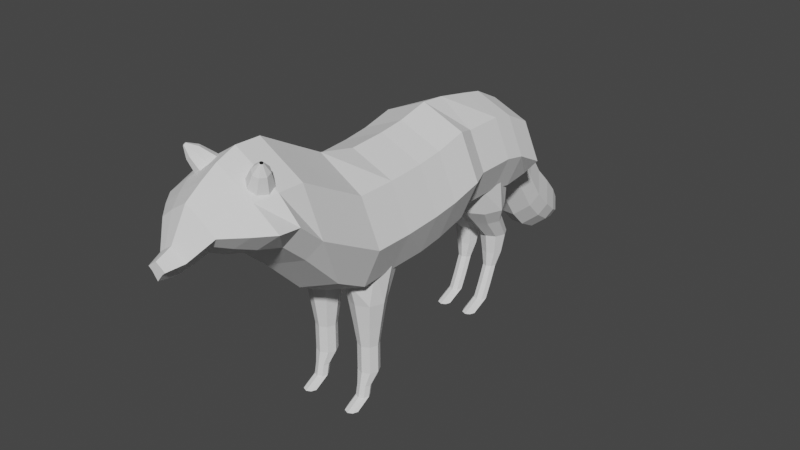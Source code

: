 # Source: fox.blend  (saved by Blender 3.2.14; exported with 4.5.12 LTS)
import bpy
from mathutils import Matrix  # noqa: F401  (used for matrix-valued properties, if any)

bpy.ops.wm.read_factory_settings(use_empty=True)
scene = bpy.context.scene
scene.name = 'Scene'

# ---- collections
col_collection = bpy.data.collections.new('Collection'); scene.collection.children.link(col_collection)

# ---- world
world_world = bpy.data.worlds.new('World'); scene.world = world_world
world_world.use_nodes = True; world_world.node_tree.nodes.clear()
_N = world_world.node_tree.nodes; _L = world_world.node_tree.links
n0 = _N.new('ShaderNodeOutputWorld'); n0.name = 'World Output'; n0.location = (300, 300)
n1 = _N.new('ShaderNodeBackground'); n1.name = 'Background'; n1.location = (10, 300)
n1.inputs[0].default_value = (0.05088, 0.05088, 0.05088, 1.0)
_L.new(n1.outputs[0], n0.inputs[0])
n0.is_active_output = True
world_world.color = (0.05088, 0.05088, 0.05088)
world_world.use_sun_shadow = False
world_world.sun_shadow_jitter_overblur = 0.0

# ---- meshes
me_plane_001 = bpy.data.meshes.new('Plane.001')
me_plane_001.from_pydata([(0.204, -12.72, 0.1616), (-0.1787, -12.72, -0.1121), (0.2031, -12.72, -0.5251), (0.5974, -12.72, -0.1), (-0.01629, -12.72, -0.2387), (-0.02308, -12.72, 0.01631), (0.4349, -12.72, 0.01606), (0.4455, -12.72, -0.2249), (0.1696, 0.3134, -3.625), (-1.55, 0.3134, -2.887), (-2.357, 0.3134, -1.165), (-1.604, 0.3134, 0.7587), (0.1765, 0.3134, 1.522), (1.987, 0.3134, 0.7568), (2.79, 0.3134, -1.085), (2.069, 0.3134, -2.778), (0.1754, 1.195, -3.261), (-1.3, 1.195, -2.627), (-1.992, 1.195, -1.15), (-1.346, 1.195, 0.4996), (0.1813, 1.359, 1.436), (1.734, 1.195, 0.4979), (2.423, 1.195, -1.082), (1.805, 1.195, -2.534), (0.1754, 2.864, -3.261), (-1.3, 2.864, -2.627), (-1.992, 2.864, -1.15), (-1.346, 2.864, 0.4996), (0.1813, 2.864, 1.154), (1.734, 2.864, 0.4979), (2.423, 2.864, -1.082), (1.805, 2.864, -2.534), (0.1754, 3.782, -3.449), (-1.3, 3.782, -2.815), (-1.992, 3.782, -1.338), (-1.346, 3.782, 0.3114), (0.1813, 3.782, 0.9659), (1.734, 3.782, 0.3098), (2.423, 3.782, -1.27), (1.805, 3.782, -2.722), (0.1797, 5.361, -3.427), (-1.295, 4.994, -3.108), (-1.992, 4.981, -1.95), (-1.346, 4.981, -0.3), (0.1813, 4.981, 0.3545), (1.734, 4.981, -0.3016), (2.423, 4.981, -1.881), (1.805, 5.004, -2.605), (0.1696, -1.051, -3.955), (-1.55, -1.051, -3.216), (-2.357, -1.051, -1.494), (-1.604, -1.051, 0.4294), (0.1765, -1.051, 1.192), (1.987, -1.051, 0.4275), (2.79, -1.051, -1.414), (2.069, -1.051, -3.107), (0.1696, -2.156, -4.096), (-1.55, -2.156, -3.357), (-2.357, -2.156, -1.635), (-1.604, -2.156, 0.2883), (0.1765, -2.156, 1.051), (1.987, -2.156, 0.2864), (2.79, -2.156, -1.555), (2.069, -2.156, -3.248), (0.1696, -3.731, -4.19), (-1.55, -3.731, -3.451), (-2.357, -3.731, -1.729), (-1.604, -3.731, 0.1943), (0.1765, -3.731, 0.9573), (1.987, -3.731, 0.1924), (2.79, -3.731, -1.649), (1.977, -3.731, -3.342), (0.1696, -5.331, -4.19), (-1.55, -5.331, -3.451), (-2.357, -5.331, -1.729), (-1.604, -5.331, 0.1943), (0.1765, -5.378, 1.334), (1.987, -5.331, 0.1924), (2.79, -5.331, -1.649), (2.069, -5.331, -3.342), (0.1696, -6.67, -3.467), (-1.55, -6.67, -2.728), (-2.357, -6.67, -1.006), (-1.604, -6.67, 0.9173), (0.1765, -6.718, 2.057), (1.987, -6.67, 0.9154), (2.79, -6.67, -0.9262), (2.069, -6.67, -2.619), (0.1696, -8.198, -1.898), (-1.55, -8.198, -1.159), (-2.357, -8.081, -0.2367), (-1.604, -8.081, 1.687), (0.1764, -8.128, 2.826), (1.987, -8.081, 1.685), (2.79, -8.081, -0.1566), (2.069, -8.198, -1.05), (0.1688, -9.175, -1.022), (-1.551, -9.175, -0.2829), (-2.358, -9.058, 0.6393), (-1.604, -9.152, 1.716), (0.1757, -9.199, 2.856), (1.986, -9.152, 1.714), (2.789, -9.058, 0.7194), (2.069, -9.175, -0.1743), (0.1743, -9.994, -0.7396), (-1.281, -9.994, -0.1146), (-2.358, -9.961, 0.7253), (-1.326, -9.974, 1.577), (0.18, -10.01, 2.54), (1.712, -9.974, 1.575), (2.789, -9.961, 0.8054), (1.781, -9.994, -0.02269), (0.1819, -10.64, -0.3948), (-0.9474, -10.64, 0.09024), (-1.783, -10.62, 0.742), (-0.9823, -10.63, 1.403), (0.1863, -10.66, 2.151), (1.375, -10.63, 1.401), (2.211, -10.62, 0.8042), (1.429, -10.64, 0.1616), (0.1917, -11.37, -0.5712), (-0.5172, -11.37, 0.3542), (-1.042, -11.36, 0.7634), (-0.5392, -11.36, 1.178), (0.1945, -11.38, 1.648), (0.9406, -11.36, 1.177), (1.466, -11.36, 0.8024), (0.9747, -11.37, 0.3989), (0.2002, -12.07, -0.6458), (-0.1471, -12.07, -0.1925), (-0.4042, -12.07, 0.007972), (-0.1578, -12.07, 0.2111), (0.2016, -12.08, 0.4412), (0.5671, -12.07, 0.2108), (0.8242, -12.07, 0.02708), (0.5837, -12.07, -0.1705), (0.2031, -12.72, -0.5251), (-0.01629, -12.72, -0.2387), (-0.1787, -12.72, -0.1121), (-0.02308, -12.72, 0.01631), (0.204, -12.72, 0.1616), (0.4349, -12.72, 0.01606), (0.5974, -12.72, -0.1), (0.4455, -12.72, -0.2249), (-0.008882, 5.672, -3.359), (-0.585, 5.672, -3.341), (-0.8552, 6.312, -2.356), (-0.6029, 6.621, -1.341), (-0.006591, 6.621, -1.085), (0.5998, 6.621, -1.341), (0.869, 6.312, -2.329), (0.6275, 5.991, -2.839), (-0.8552, 6.312, -2.356), (0.869, 6.312, -2.329), (-0.005818, 6.347, -4.788), (-0.582, 6.347, -4.77), (-0.8521, 6.986, -3.786), (-0.5998, 7.295, -2.77), (-0.003528, 7.295, -2.515), (0.6029, 7.295, -2.771), (0.872, 6.986, -3.759), (0.6306, 6.665, -4.269), (-0.8521, 6.986, -3.786), (0.872, 6.986, -3.759), (-0.002747, 7.106, -5.91), (-0.5789, 7.106, -5.892), (-0.8491, 7.745, -4.907), (-0.5967, 8.054, -3.892), (-0.000457, 8.054, -3.636), (0.6059, 8.054, -3.892), (0.8751, 7.745, -4.881), (0.6336, 7.424, -5.39), (-0.8491, 7.745, -4.907), (0.8751, 7.745, -4.881), (8.282e-05, 7.851, -6.668), (-0.5761, 7.851, -6.65), (-0.8462, 8.49, -5.666), (-0.5939, 8.8, -4.65), (0.002373, 8.8, -4.395), (0.6088, 8.8, -4.651), (0.8779, 8.49, -5.639), (0.6365, 8.169, -6.148), (-0.8462, 8.49, -5.666), (0.8779, 8.49, -5.639), (0.004841, 8.681, -7.1), (-0.4899, 8.681, -7.085), (-0.7219, 9.23, -6.24), (-0.5052, 9.496, -5.368), (0.006808, 9.496, -5.148), (0.5276, 9.496, -5.368), (0.7587, 9.23, -6.217), (0.5513, 8.955, -6.654), (-0.7219, 9.23, -6.24), (0.7587, 9.23, -6.217), (0.01072, 9.468, -7.139), (-0.3219, 9.468, -7.129), (-0.4778, 9.837, -6.561), (-0.3322, 10.02, -5.974), (0.01204, 10.02, -5.827), (0.3621, 10.02, -5.975), (0.5175, 9.837, -6.545), (0.3781, 9.652, -6.839), (-0.4778, 9.837, -6.561), (0.5175, 9.837, -6.545), (0.01814, 10.25, -7.141), (-0.08084, 10.25, -7.138), (-0.1273, 10.36, -6.969), (-0.0839, 10.41, -6.794), (0.01853, 10.41, -6.75), (0.1227, 10.41, -6.794), (0.1689, 10.36, -6.964), (0.1275, 10.3, -7.052), (-0.1273, 10.36, -6.969), (0.1689, 10.36, -6.964), (1.186, -3.466, -4.596), (0.4607, -4.221, -4.596), (1.252, -4.981, -4.596), (1.976, -4.178, -4.596), (2.088, -3.846, -3.063), (1.262, -5.229, -3.651), (0.2127, -3.904, -3.063), (1.17, -2.907, -3.063), (1.868, -3.187, -3.063), (0.5551, -3.163, -3.063), (0.5438, -4.935, -3.651), (1.897, -4.565, -3.063), (1.731, -3.678, -4.596), (0.7201, -3.66, -4.596), (0.7084, -4.759, -4.596), (1.749, -4.722, -4.596), (1.194, -3.636, -5.636), (0.6356, -4.218, -5.636), (1.246, -4.804, -5.636), (1.803, -4.185, -5.636), (1.615, -3.8, -5.636), (0.8355, -3.786, -5.636), (0.8264, -4.632, -5.636), (1.628, -4.604, -5.636), (1.201, -3.773, -6.553), (0.7762, -4.216, -6.553), (1.24, -4.661, -6.553), (1.664, -4.19, -6.553), (1.521, -3.897, -6.553), (0.9283, -3.887, -6.553), (0.9214, -4.531, -6.553), (1.531, -4.509, -6.553), (1.201, -3.773, -7.728), (0.7762, -4.216, -7.728), (1.24, -4.661, -7.728), (1.664, -4.19, -7.728), (1.521, -3.897, -7.728), (0.9283, -3.887, -7.728), (0.9214, -4.531, -7.728), (1.531, -4.509, -7.728), (1.209, -4.198, -8.285), (0.9366, -4.482, -8.285), (1.234, -4.768, -8.285), (1.506, -4.466, -8.285), (1.414, -4.278, -8.285), (1.034, -4.271, -8.285), (1.03, -4.684, -8.285), (1.421, -4.67, -8.285), (1.209, -4.297, -8.758), (0.9366, -4.581, -8.758), (1.234, -4.866, -8.758), (1.506, -4.564, -8.758), (1.414, -4.376, -8.758), (1.034, -4.37, -8.758), (1.03, -4.782, -8.758), (1.421, -4.769, -8.758), (1.209, -4.94, -9.119), (0.9366, -5.224, -9.119), (1.234, -5.509, -9.119), (1.506, -5.207, -9.119), (1.414, -5.02, -9.119), (1.034, -5.013, -9.119), (1.03, -5.426, -9.119), (1.421, -5.412, -9.119), (1.475, -8.852, 1.988), (0.8916, -9.271, 2.095), (1.252, -9.857, 1.77), (1.843, -9.406, 1.669), (1.778, -9.051, 1.805), (1.151, -8.93, 2.095), (0.9522, -9.651, 1.954), (1.607, -9.74, 1.663), (1.683, -9.179, 2.545), (1.315, -9.443, 2.613), (1.543, -9.814, 2.407), (1.916, -9.529, 2.344), (1.875, -9.304, 2.429), (1.479, -9.228, 2.612), (1.353, -9.684, 2.524), (1.767, -9.74, 2.339), (1.766, -9.519, 2.824), (1.689, -9.574, 2.838), (1.737, -9.651, 2.795), (1.815, -9.592, 2.782), (1.806, -9.545, 2.8), (1.724, -9.529, 2.838), (1.697, -9.624, 2.82), (1.784, -9.636, 2.781), (-1.107, -9.066, 2.032), (-1.221, -9.631, 1.59), (-0.5849, -9.96, 1.848), (-0.4875, -9.367, 2.296), (-0.7694, -9.107, 2.254), (-1.274, -9.255, 1.789), (-0.9252, -9.913, 1.628), (-0.4238, -9.728, 2.114), (-1.378, -9.496, 2.482), (-1.45, -9.853, 2.202), (-1.048, -10.06, 2.365), (-0.9862, -9.686, 2.648), (-1.164, -9.522, 2.622), (-1.483, -9.615, 2.328), (-1.263, -10.03, 2.226), (-0.946, -9.914, 2.533), (-1.448, -9.877, 2.706), (-1.463, -9.951, 2.648), (-1.379, -9.995, 2.682), (-1.367, -9.916, 2.741), (-1.404, -9.882, 2.735), (-1.471, -9.902, 2.674), (-1.424, -9.989, 2.653), (-1.358, -9.964, 2.717), (-0.9903, -3.467, -4.568), (-1.715, -4.222, -4.568), (-0.9237, -4.983, -4.568), (-0.2001, -4.179, -4.568), (0.03652, -3.847, -3.035), (-0.9582, -5.139, -3.116), (-1.667, -3.897, -2.728), (-1.006, -2.908, -3.035), (-0.2863, -3.188, -3.035), (-1.621, -3.165, -3.035), (-1.53, -4.942, -3.057), (-0.2634, -4.566, -3.035), (-0.4447, -3.679, -4.568), (-1.456, -3.661, -4.568), (-1.468, -4.76, -4.568), (-0.4273, -4.723, -4.568), (-0.9818, -3.637, -5.607), (-1.541, -4.219, -5.607), (-0.9305, -4.805, -5.607), (-0.3729, -4.186, -5.607), (-0.5614, -3.801, -5.607), (-1.341, -3.787, -5.607), (-1.35, -4.633, -5.607), (-0.548, -4.605, -5.607), (-0.9749, -3.774, -6.524), (-1.4, -4.217, -6.524), (-0.9359, -4.662, -6.524), (-0.5118, -4.191, -6.524), (-0.6552, -3.899, -6.524), (-1.248, -3.888, -6.524), (-1.255, -4.532, -6.524), (-0.645, -4.51, -6.524), (-0.9749, -3.774, -7.699), (-1.4, -4.217, -7.699), (-0.9359, -4.662, -7.699), (-0.5118, -4.191, -7.699), (-0.6552, -3.899, -7.699), (-1.248, -3.888, -7.699), (-1.255, -4.532, -7.699), (-0.645, -4.51, -7.699), (-0.9671, -4.2, -8.257), (-1.24, -4.483, -8.257), (-0.9421, -4.769, -8.257), (-0.6703, -4.467, -8.257), (-0.7622, -4.279, -8.257), (-1.142, -4.273, -8.257), (-1.147, -4.685, -8.257), (-0.7556, -4.671, -8.257), (-0.9671, -4.298, -8.729), (-1.24, -4.582, -8.729), (-0.9421, -4.867, -8.729), (-0.6703, -4.565, -8.729), (-0.7622, -4.378, -8.729), (-1.142, -4.371, -8.729), (-1.147, -4.784, -8.729), (-0.7556, -4.77, -8.729), (-0.9671, -4.941, -9.09), (-1.24, -5.225, -9.09), (-0.9421, -5.51, -9.09), (-0.6703, -5.209, -9.09), (-0.7622, -5.021, -9.09), (-1.142, -5.014, -9.09), (-1.147, -5.427, -9.09), (-0.7556, -5.413, -9.09), (0.7919, 4.329, -3.668), (-0.2313, 3.264, -3.668), (0.8858, 2.191, -3.668), (1.907, 3.325, -3.668), (1.712, 2.191, -2.454), (-0.00547, 2.131, -2.454), (0.01396, 3.944, -2.454), (1.684, 3.915, -2.454), (1.929, 3.119, -2.336), (0.8929, 1.763, -2.454), (-0.4144, 3.018, -2.454), (0.783, 4.265, -2.454), (1.562, 4.03, -3.668), (0.1348, 4.055, -3.668), (0.1182, 2.506, -3.668), (1.586, 2.557, -3.668), (0.8082, 4.356, -4.401), (0.1031, 3.622, -4.401), (0.8729, 2.883, -4.401), (1.576, 3.664, -4.401), (1.339, 4.15, -4.401), (0.3553, 4.167, -4.401), (0.3439, 3.099, -4.401), (1.355, 3.135, -4.401), (0.8159, 4.893, -5.345), (0.2618, 4.316, -5.345), (0.8667, 3.735, -5.345), (1.42, 4.349, -5.345), (1.233, 4.731, -5.345), (0.46, 4.745, -5.345), (0.451, 3.905, -5.345), (1.246, 3.933, -5.345), (0.8225, 4.734, -6.206), (0.3975, 4.291, -6.206), (0.8615, 3.845, -6.206), (1.286, 4.317, -6.206), (1.142, 4.609, -6.206), (0.5495, 4.62, -6.206), (0.5426, 3.976, -6.206), (1.152, 3.997, -6.206), (0.8303, 4.431, -6.859), (0.5579, 4.147, -6.859), (0.8553, 3.862, -6.859), (1.127, 4.164, -6.859), (1.035, 4.351, -6.859), (0.6553, 4.358, -6.859), (0.6509, 3.945, -6.859), (1.042, 3.959, -6.859), (0.8303, 4.128, -7.604), (0.5579, 3.845, -7.604), (0.8553, 3.559, -7.604), (1.127, 3.861, -7.604), (1.035, 4.049, -7.604), (0.6553, 4.055, -7.604), (0.6509, 3.643, -7.604), (1.042, 3.656, -7.604), (0.8303, 3.825, -8.251), (0.5579, 3.542, -8.251), (0.8553, 3.256, -8.251), (1.127, 3.558, -8.251), (1.035, 3.746, -8.251), (0.6553, 3.752, -8.251), (0.6509, 3.34, -8.251), (1.042, 3.353, -8.251), (0.8303, 3.009, -8.618), (0.5579, 2.725, -8.618), (0.8553, 2.44, -8.618), (1.127, 2.741, -8.618), (1.035, 2.929, -8.618), (0.6553, 2.936, -8.618), (0.6509, 2.523, -8.618), (1.042, 2.537, -8.618), (-0.5249, 4.329, -3.668), (-1.548, 3.264, -3.668), (-0.431, 2.191, -3.668), (0.5899, 3.325, -3.668), (0.3957, 2.191, -2.454), (-1.322, 2.131, -2.454), (-1.303, 3.944, -2.454), (0.367, 3.915, -2.454), (0.7708, 3.09, -2.454), (-0.4239, 1.763, -2.454), (-1.484, 3.124, -2.169), (-0.5338, 4.265, -2.454), (0.2448, 4.03, -3.668), (-1.182, 4.055, -3.668), (-1.199, 2.506, -3.668), (0.2693, 2.557, -3.668), (-0.5086, 4.356, -4.401), (-1.214, 3.622, -4.401), (-0.4439, 2.883, -4.401), (0.2596, 3.664, -4.401), (0.02178, 4.15, -4.401), (-0.9615, 4.167, -4.401), (-0.9729, 3.099, -4.401), (0.03868, 3.135, -4.401), (-0.5009, 4.893, -5.345), (-1.055, 4.316, -5.345), (-0.4501, 3.735, -5.345), (0.1029, 4.349, -5.345), (-0.08405, 4.731, -5.345), (-0.8568, 4.745, -5.345), (-0.8658, 3.905, -5.345), (-0.07077, 3.933, -5.345), (-0.4943, 4.734, -6.206), (-0.9194, 4.291, -6.206), (-0.4553, 3.845, -6.206), (-0.0312, 4.317, -6.206), (-0.1746, 4.609, -6.206), (-0.7673, 4.62, -6.206), (-0.7742, 3.976, -6.206), (-0.1644, 3.997, -6.206), (-0.4865, 4.431, -6.859), (-0.759, 4.147, -6.859), (-0.4615, 3.862, -6.859), (-0.1897, 4.164, -6.859), (-0.2816, 4.351, -6.859), (-0.6615, 4.358, -6.859), (-0.6659, 3.945, -6.859), (-0.275, 3.959, -6.859), (-0.4865, 4.128, -7.604), (-0.759, 3.845, -7.604), (-0.4615, 3.559, -7.604), (-0.1897, 3.861, -7.604), (-0.2816, 4.049, -7.604), (-0.6615, 4.055, -7.604), (-0.6659, 3.643, -7.604), (-0.275, 3.656, -7.604), (-0.4865, 3.825, -8.251), (-0.759, 3.542, -8.251), (-0.4615, 3.256, -8.251), (-0.1897, 3.558, -8.251), (-0.2816, 3.746, -8.251), (-0.6615, 3.752, -8.251), (-0.6659, 3.34, -8.251), (-0.275, 3.353, -8.251), (-0.4865, 3.009, -8.618), (-0.759, 2.725, -8.618), (-0.4615, 2.44, -8.618), (-0.1897, 2.741, -8.618), (-0.2816, 2.929, -8.618), (-0.6615, 2.936, -8.618), (-0.6659, 2.523, -8.618), (-0.275, 2.537, -8.618)], [], [(0, 5, 1, 4, 2, 7, 3, 6), (14, 15, 23, 22), (15, 14, 54, 55), (10, 9, 49, 50), (12, 11, 51, 52), (14, 13, 53, 54), (8, 15, 55, 48), (9, 8, 48, 49), (11, 10, 50, 51), (13, 12, 52, 53), (22, 23, 31, 30), (12, 13, 21, 20), (10, 11, 19, 18), (8, 9, 17, 16), (15, 8, 16, 23), (13, 14, 22, 21), (11, 12, 20, 19), (9, 10, 18, 17), (29, 30, 38, 37), (20, 21, 29, 28), (18, 19, 27, 26), (16, 17, 25, 24), (23, 16, 24, 31), (21, 22, 30, 29), (19, 20, 28, 27), (17, 18, 26, 25), (32, 33, 41, 40), (27, 28, 36, 35), (25, 26, 34, 33), (30, 31, 39, 38), (28, 29, 37, 36), (26, 27, 35, 34), (24, 25, 33, 32), (31, 24, 32, 39), (46, 47, 151, 150), (39, 32, 40, 47), (37, 38, 46, 45), (35, 36, 44, 43), (33, 34, 42, 41), (38, 39, 47, 46), (36, 37, 45, 44), (34, 35, 43, 42), (55, 54, 62, 63), (50, 49, 57, 58), (52, 51, 59, 60), (54, 53, 61, 62), (48, 55, 63, 56), (49, 48, 56, 57), (51, 50, 58, 59), (53, 52, 60, 61), (58, 57, 65, 66), (60, 59, 67, 68), (62, 61, 69, 70), (56, 63, 71, 64), (57, 56, 64, 65), (59, 58, 66, 67), (61, 60, 68, 69), (63, 62, 70, 71), (64, 71, 79, 72), (65, 64, 72, 73), (67, 66, 74, 75), (69, 68, 76, 77), (71, 70, 78, 79), (66, 65, 73, 74), (68, 67, 75, 76), (70, 69, 77, 78), (75, 74, 82, 83), (77, 76, 84, 85), (79, 78, 86, 87), (74, 73, 81, 82), (76, 75, 83, 84), (78, 77, 85, 86), (72, 79, 87, 80), (73, 72, 80, 81), (82, 81, 89, 90), (84, 83, 91, 92), (86, 85, 93, 94), (80, 87, 95, 88), (81, 80, 88, 89), (83, 82, 90, 91), (85, 84, 92, 93), (87, 86, 94, 95), (93, 92, 100, 101), (95, 94, 102, 103), (90, 89, 97, 98), (92, 91, 99, 100), (94, 93, 101, 102), (88, 95, 103, 96), (89, 88, 96, 97), (91, 90, 98, 99), (99, 98, 106, 107), (101, 100, 108, 109), (103, 102, 110, 111), (98, 97, 105, 106), (100, 99, 107, 108), (102, 101, 109, 110), (96, 103, 111, 104), (97, 96, 104, 105), (106, 105, 113, 114), (108, 107, 115, 116), (110, 109, 117, 118), (104, 111, 119, 112), (105, 104, 112, 113), (107, 106, 114, 115), (109, 108, 116, 117), (111, 110, 118, 119), (116, 115, 123, 124), (118, 117, 125, 126), (112, 119, 127, 120), (113, 112, 120, 121), (115, 114, 122, 123), (117, 116, 124, 125), (119, 118, 126, 127), (114, 113, 121, 122), (121, 120, 128, 129), (123, 122, 130, 131), (125, 124, 132, 133), (127, 126, 134, 135), (122, 121, 129, 130), (124, 123, 131, 132), (126, 125, 133, 134), (120, 127, 135, 128), (133, 132, 140, 141), (135, 134, 142, 143), (130, 129, 137, 138), (132, 131, 139, 140), (134, 133, 141, 142), (128, 135, 143, 136), (129, 128, 136, 137), (131, 130, 138, 139), (5, 0, 140, 139), (4, 1, 138, 137), (3, 7, 143, 142), (0, 6, 141, 140), (1, 5, 139, 138), (2, 4, 137, 136), (7, 2, 136, 143), (6, 3, 142, 141), (148, 149, 159, 158), (44, 45, 149, 148), (42, 43, 147, 146), (40, 41, 145, 144), (47, 40, 144, 151), (45, 46, 150, 149), (43, 44, 148, 147), (41, 42, 146, 145), (157, 158, 168, 167), (145, 146, 156, 155), (149, 150, 160, 159), (146, 147, 157, 156), (146, 152, 162, 156), (150, 151, 161, 160), (147, 148, 158, 157), (150, 153, 163, 160), (144, 145, 155, 154), (151, 144, 154, 161), (164, 165, 175, 174), (154, 155, 165, 164), (161, 154, 164, 171), (158, 159, 169, 168), (155, 156, 166, 165), (156, 162, 172, 166), (159, 160, 170, 169), (156, 157, 167, 166), (160, 163, 173, 170), (160, 161, 171, 170), (181, 174, 184, 191), (171, 164, 174, 181), (168, 169, 179, 178), (165, 166, 176, 175), (166, 172, 182, 176), (169, 170, 180, 179), (166, 167, 177, 176), (170, 173, 183, 180), (170, 171, 181, 180), (167, 168, 178, 177), (188, 189, 199, 198), (178, 179, 189, 188), (175, 176, 186, 185), (176, 182, 192, 186), (179, 180, 190, 189), (176, 177, 187, 186), (180, 183, 193, 190), (180, 181, 191, 190), (177, 178, 188, 187), (174, 175, 185, 184), (195, 196, 206, 205), (185, 186, 196, 195), (186, 192, 202, 196), (189, 190, 200, 199), (186, 187, 197, 196), (190, 193, 203, 200), (190, 191, 201, 200), (187, 188, 198, 197), (184, 185, 195, 194), (191, 184, 194, 201), (208, 209, 210, 211, 204, 205, 206, 207), (196, 202, 212, 206), (199, 200, 210, 209), (196, 197, 207, 206), (200, 203, 213, 210), (200, 201, 211, 210), (197, 198, 208, 207), (194, 195, 205, 204), (201, 194, 204, 211), (198, 199, 209, 208), (219, 225, 229, 216), (220, 224, 228, 215), (220, 223, 221, 222, 218, 225, 219, 224), (222, 221, 214, 226), (223, 220, 215, 227), (229, 217, 233, 237), (221, 223, 227, 214), (218, 222, 226, 217), (225, 218, 217, 229), (224, 219, 216, 228), (233, 234, 242, 241), (217, 226, 234, 233), (214, 227, 235, 230), (215, 228, 236, 231), (216, 229, 237, 232), (226, 214, 230, 234), (227, 215, 231, 235), (228, 216, 232, 236), (243, 239, 247, 251), (230, 235, 243, 238), (231, 236, 244, 239), (232, 237, 245, 240), (234, 230, 238, 242), (235, 231, 239, 243), (236, 232, 240, 244), (237, 233, 241, 245), (250, 246, 254, 258), (244, 240, 248, 252), (245, 241, 249, 253), (241, 242, 250, 249), (238, 243, 251, 246), (239, 244, 252, 247), (240, 245, 253, 248), (242, 238, 246, 250), (257, 258, 266, 265), (251, 247, 255, 259), (252, 248, 256, 260), (253, 249, 257, 261), (249, 250, 258, 257), (246, 251, 259, 254), (247, 252, 260, 255), (248, 253, 261, 256), (268, 264, 272, 276), (254, 259, 267, 262), (255, 260, 268, 263), (256, 261, 269, 264), (258, 254, 262, 266), (259, 255, 263, 267), (260, 256, 264, 268), (261, 257, 265, 269), (271, 276, 272, 277, 273, 274, 270, 275), (269, 265, 273, 277), (265, 266, 274, 273), (262, 267, 275, 270), (263, 268, 276, 271), (264, 269, 277, 272), (266, 262, 270, 274), (267, 263, 271, 275), (280, 285, 293, 288), (282, 278, 286, 290), (283, 279, 287, 291), (284, 280, 288, 292), (285, 281, 289, 293), (281, 282, 290, 289), (278, 283, 291, 286), (279, 284, 292, 287), (291, 287, 295, 299), (292, 288, 296, 300), (293, 289, 297, 301), (289, 290, 298, 297), (286, 291, 299, 294), (287, 292, 300, 295), (288, 293, 301, 296), (290, 286, 294, 298), (304, 309, 317, 312), (306, 302, 310, 314), (307, 303, 311, 315), (308, 304, 312, 316), (309, 305, 313, 317), (305, 306, 314, 313), (302, 307, 315, 310), (303, 308, 316, 311), (315, 311, 319, 323), (316, 312, 320, 324), (317, 313, 321, 325), (313, 314, 322, 321), (310, 315, 323, 318), (311, 316, 324, 319), (312, 317, 325, 320), (314, 310, 318, 322), (331, 337, 341, 328), (332, 336, 340, 327), (332, 335, 333, 334, 330, 337, 331, 336), (334, 333, 326, 338), (335, 332, 327, 339), (341, 329, 345, 349), (333, 335, 339, 326), (330, 334, 338, 329), (337, 330, 329, 341), (336, 331, 328, 340), (345, 346, 354, 353), (329, 338, 346, 345), (326, 339, 347, 342), (327, 340, 348, 343), (328, 341, 349, 344), (338, 326, 342, 346), (339, 327, 343, 347), (340, 328, 344, 348), (355, 351, 359, 363), (342, 347, 355, 350), (343, 348, 356, 351), (344, 349, 357, 352), (346, 342, 350, 354), (347, 343, 351, 355), (348, 344, 352, 356), (349, 345, 353, 357), (362, 358, 366, 370), (356, 352, 360, 364), (357, 353, 361, 365), (353, 354, 362, 361), (350, 355, 363, 358), (351, 356, 364, 359), (352, 357, 365, 360), (354, 350, 358, 362), (369, 370, 378, 377), (363, 359, 367, 371), (364, 360, 368, 372), (365, 361, 369, 373), (361, 362, 370, 369), (358, 363, 371, 366), (359, 364, 372, 367), (360, 365, 373, 368), (380, 376, 384, 388), (366, 371, 379, 374), (367, 372, 380, 375), (368, 373, 381, 376), (370, 366, 374, 378), (371, 367, 375, 379), (372, 368, 376, 380), (373, 369, 377, 381), (383, 388, 384, 389, 385, 386, 382, 387), (381, 377, 385, 389), (377, 378, 386, 385), (374, 379, 387, 382), (375, 380, 388, 383), (376, 381, 389, 384), (378, 374, 382, 386), (379, 375, 383, 387), (392, 404, 395, 399), (390, 402, 397, 401), (403, 390, 401, 396), (405, 392, 399, 394), (391, 403, 396, 400), (405, 393, 409, 413), (404, 391, 400, 395), (455, 460, 456, 461, 457, 458, 454, 459), (402, 393, 398, 397), (393, 405, 394, 398), (409, 410, 418, 417), (393, 402, 410, 409), (390, 403, 411, 406), (391, 404, 412, 407), (392, 405, 413, 408), (402, 390, 406, 410), (403, 391, 407, 411), (404, 392, 408, 412), (419, 415, 423, 427), (406, 411, 419, 414), (407, 412, 420, 415), (408, 413, 421, 416), (410, 406, 414, 418), (411, 407, 415, 419), (412, 408, 416, 420), (413, 409, 417, 421), (426, 422, 430, 434), (420, 416, 424, 428), (421, 417, 425, 429), (417, 418, 426, 425), (414, 419, 427, 422), (415, 420, 428, 423), (416, 421, 429, 424), (418, 414, 422, 426), (433, 434, 442, 441), (427, 423, 431, 435), (428, 424, 432, 436), (429, 425, 433, 437), (425, 426, 434, 433), (422, 427, 435, 430), (423, 428, 436, 431), (424, 429, 437, 432), (444, 440, 448, 452), (430, 435, 443, 438), (431, 436, 444, 439), (432, 437, 445, 440), (434, 430, 438, 442), (435, 431, 439, 443), (436, 432, 440, 444), (437, 433, 441, 445), (449, 450, 458, 457), (445, 441, 449, 453), (441, 442, 450, 449), (438, 443, 451, 446), (439, 444, 452, 447), (440, 445, 453, 448), (442, 438, 446, 450), (443, 439, 447, 451), (446, 451, 459, 454), (447, 452, 460, 455), (448, 453, 461, 456), (450, 446, 454, 458), (451, 447, 455, 459), (452, 448, 456, 460), (453, 449, 457, 461), (464, 476, 467, 471), (462, 474, 469, 473), (475, 462, 473, 468), (477, 464, 471, 466), (463, 475, 468, 472), (477, 465, 481, 485), (476, 463, 472, 467), (527, 532, 528, 533, 529, 530, 526, 531), (474, 465, 470, 469), (465, 477, 466, 470), (481, 482, 490, 489), (465, 474, 482, 481), (462, 475, 483, 478), (463, 476, 484, 479), (464, 477, 485, 480), (474, 462, 478, 482), (475, 463, 479, 483), (476, 464, 480, 484), (491, 487, 495, 499), (478, 483, 491, 486), (479, 484, 492, 487), (480, 485, 493, 488), (482, 478, 486, 490), (483, 479, 487, 491), (484, 480, 488, 492), (485, 481, 489, 493), (498, 494, 502, 506), (492, 488, 496, 500), (493, 489, 497, 501), (489, 490, 498, 497), (486, 491, 499, 494), (487, 492, 500, 495), (488, 493, 501, 496), (490, 486, 494, 498), (505, 506, 514, 513), (499, 495, 503, 507), (500, 496, 504, 508), (501, 497, 505, 509), (497, 498, 506, 505), (494, 499, 507, 502), (495, 500, 508, 503), (496, 501, 509, 504), (516, 512, 520, 524), (502, 507, 515, 510), (503, 508, 516, 511), (504, 509, 517, 512), (506, 502, 510, 514), (507, 503, 511, 515), (508, 504, 512, 516), (509, 505, 513, 517), (521, 522, 530, 529), (517, 513, 521, 525), (513, 514, 522, 521), (510, 515, 523, 518), (511, 516, 524, 519), (512, 517, 525, 520), (514, 510, 518, 522), (515, 511, 519, 523), (518, 523, 531, 526), (519, 524, 532, 527), (520, 525, 533, 528), (522, 518, 526, 530), (523, 519, 527, 531), (524, 520, 528, 532), (525, 521, 529, 533)])
_uv = me_plane_001.uv_layers.new(name='UVMap')
_uv.uv.foreach_set('vector', [0.5845, 0.9012, 0.586, 0.9113, 0.5862, 0.9189, 0.5794, 0.9177, 0.5676, 0.9189, 0.5698, 0.9044, 0.5696, 0.8969, 0.576, 0.8985, 0.1259, 0.3969, 0.1795, 0.4219, 0.1616, 0.4532, 0.1156, 0.4318, 0.1795, 0.4219, 0.1259, 0.3969, 0.1477, 0.3523, 0.2012, 0.3773, 0.4436, 0.3929, 0.5132, 0.3868, 0.53, 0.4375, 0.4604, 0.4437, 0.6583, 0.4776, 0.7317, 0.48, 0.7393, 0.5162, 0.6658, 0.5138, 0.1259, 0.3969, 0.05138, 0.3868, 0.07314, 0.3423, 0.1477, 0.3523, 0.3087, 0.3774, 0.3876, 0.3808, 0.3769, 0.4151, 0.298, 0.4117, 0.5132, 0.3868, 0.5759, 0.3719, 0.5928, 0.4226, 0.53, 0.4375, 0.7317, 0.48, 0.7922, 0.4497, 0.7998, 0.4859, 0.7393, 0.5162, 0.05138, 0.3868, 0.005251, 0.3986, 0.02701, 0.354, 0.07314, 0.3423, 0.1156, 0.4318, 0.1616, 0.4532, 0.1494, 0.5119, 0.1035, 0.4904, 0.005251, 0.3986, 0.05138, 0.3868, 0.0517, 0.4232, 0.0007766, 0.4361, 0.7922, 0.4497, 0.7317, 0.48, 0.7269, 0.4449, 0.7788, 0.4189, 0.5759, 0.3719, 0.5132, 0.3868, 0.5069, 0.3517, 0.5608, 0.3389, 0.3876, 0.3808, 0.3087, 0.3774, 0.3185, 0.3584, 0.3861, 0.3613, 0.05138, 0.3868, 0.1259, 0.3969, 0.1156, 0.4318, 0.0517, 0.4232, 0.7317, 0.48, 0.6583, 0.4776, 0.6585, 0.4432, 0.7269, 0.4449, 0.5132, 0.3868, 0.4436, 0.3929, 0.4473, 0.357, 0.5069, 0.3517, 0.03957, 0.4818, 0.1035, 0.4904, 0.1036, 0.5246, 0.03967, 0.5159, 0.0007766, 0.4361, 0.0517, 0.4232, 0.03957, 0.4818, 0.0, 0.4919, 0.7788, 0.4189, 0.7269, 0.4449, 0.7251, 0.3927, 0.777, 0.3667, 0.5608, 0.3389, 0.5069, 0.3517, 0.4981, 0.2898, 0.5519, 0.2771, 0.3861, 0.3613, 0.3185, 0.3584, 0.3246, 0.3077, 0.3922, 0.3106, 0.0517, 0.4232, 0.1156, 0.4318, 0.1035, 0.4904, 0.03957, 0.4818, 0.7269, 0.4449, 0.6585, 0.4432, 0.6621, 0.3906, 0.7251, 0.3927, 0.5069, 0.3517, 0.4473, 0.357, 0.4384, 0.2951, 0.4981, 0.2898, 0.5526, 0.2432, 0.4987, 0.256, 0.501, 0.2111, 0.5437, 0.1846, 0.7251, 0.3927, 0.6621, 0.3906, 0.6645, 0.3583, 0.7275, 0.3604, 0.4981, 0.2898, 0.4384, 0.2951, 0.439, 0.2612, 0.4987, 0.256, 0.1035, 0.4904, 0.1494, 0.5119, 0.1495, 0.546, 0.1036, 0.5246, 0.6621, 0.3906, 0.6223, 0.3627, 0.6248, 0.3303, 0.6645, 0.3583, 0.777, 0.3667, 0.7251, 0.3927, 0.7275, 0.3604, 0.7794, 0.3344, 0.5519, 0.2771, 0.4981, 0.2898, 0.4987, 0.256, 0.5526, 0.2432, 0.3922, 0.3106, 0.3246, 0.3077, 0.3247, 0.2757, 0.3923, 0.2786, 0.1169, 0.5729, 0.1364, 0.5878, 0.1256, 0.6375, 0.1074, 0.641, 0.3923, 0.2786, 0.3247, 0.2757, 0.331, 0.2282, 0.3988, 0.244, 0.03967, 0.5159, 0.1036, 0.5246, 0.1169, 0.5729, 0.05297, 0.5643, 0.7275, 0.3604, 0.6645, 0.3583, 0.6745, 0.3088, 0.7375, 0.3109, 0.4987, 0.256, 0.439, 0.2612, 0.4505, 0.2171, 0.501, 0.2111, 0.4384, 0.3052, 0.3923, 0.2786, 0.3988, 0.244, 0.4322, 0.2555, 0.6645, 0.3583, 0.6248, 0.3303, 0.6347, 0.2809, 0.6745, 0.3088, 0.7794, 0.3344, 0.7275, 0.3604, 0.7375, 0.3109, 0.7894, 0.285, 0.2012, 0.3773, 0.1477, 0.3523, 0.1608, 0.3149, 0.2143, 0.3399, 0.4604, 0.4437, 0.53, 0.4375, 0.54, 0.4786, 0.4704, 0.4847, 0.6658, 0.5138, 0.7393, 0.5162, 0.7431, 0.548, 0.6696, 0.5456, 0.1477, 0.3523, 0.07314, 0.3423, 0.08625, 0.3049, 0.1608, 0.3149, 0.298, 0.4117, 0.3769, 0.4151, 0.3704, 0.4456, 0.2915, 0.4422, 0.53, 0.4375, 0.5928, 0.4226, 0.6027, 0.4637, 0.54, 0.4786, 0.7393, 0.5162, 0.7998, 0.4859, 0.8036, 0.5177, 0.7431, 0.548, 0.07314, 0.3423, 0.02701, 0.354, 0.04012, 0.3166, 0.08625, 0.3049, 0.4704, 0.4847, 0.54, 0.4786, 0.551, 0.537, 0.4815, 0.5432, 0.6696, 0.5456, 0.7431, 0.548, 0.7465, 0.5954, 0.6731, 0.593, 0.1608, 0.3149, 0.08625, 0.3049, 0.1011, 0.2505, 0.1756, 0.2605, 0.2915, 0.4422, 0.3704, 0.4456, 0.363, 0.4915, 0.2841, 0.4881, 0.54, 0.4786, 0.6027, 0.4637, 0.6138, 0.5221, 0.551, 0.537, 0.7431, 0.548, 0.8036, 0.5177, 0.807, 0.5651, 0.7465, 0.5954, 0.08625, 0.3049, 0.04012, 0.3166, 0.05495, 0.2622, 0.1011, 0.2505, 0.2143, 0.3399, 0.1608, 0.3149, 0.1756, 0.2605, 0.2292, 0.2855, 0.2841, 0.4881, 0.363, 0.4915, 0.3571, 0.5401, 0.2783, 0.5367, 0.551, 0.537, 0.6138, 0.5221, 0.6223, 0.5814, 0.5595, 0.5963, 0.7465, 0.5954, 0.807, 0.5651, 0.8088, 0.6151, 0.7483, 0.6454, 0.1011, 0.2505, 0.05495, 0.2622, 0.05337, 0.2006, 0.1127, 0.1943, 0.2292, 0.2855, 0.1756, 0.2605, 0.1872, 0.2044, 0.2408, 0.2294, 0.4815, 0.5432, 0.551, 0.537, 0.5595, 0.5963, 0.4899, 0.6025, 0.6731, 0.593, 0.7465, 0.5954, 0.7483, 0.6454, 0.668, 0.6518, 0.1756, 0.2605, 0.1011, 0.2505, 0.1127, 0.1943, 0.1872, 0.2044, 0.7483, 0.6454, 0.8088, 0.6151, 0.797, 0.6711, 0.7365, 0.7014, 0.1127, 0.1943, 0.05337, 0.2006, 0.03708, 0.1462, 0.09641, 0.1399, 0.3571, 0.5401, 0.4109, 0.571, 0.4186, 0.6274, 0.3648, 0.5964, 0.4899, 0.6025, 0.5595, 0.5963, 0.5455, 0.6456, 0.4759, 0.6517, 0.668, 0.6518, 0.7483, 0.6454, 0.7365, 0.7014, 0.6561, 0.7078, 0.1872, 0.2044, 0.1127, 0.1943, 0.09641, 0.1399, 0.1709, 0.1499, 0.2783, 0.5367, 0.3571, 0.5401, 0.3648, 0.5964, 0.286, 0.593, 0.5595, 0.5963, 0.6223, 0.5814, 0.6083, 0.6307, 0.5455, 0.6456, 0.4759, 0.6517, 0.5455, 0.6456, 0.5078, 0.7012, 0.461, 0.7035, 0.6561, 0.7078, 0.7365, 0.7014, 0.7239, 0.7605, 0.6435, 0.7669, 0.1709, 0.1499, 0.09641, 0.1399, 0.07895, 0.08251, 0.1535, 0.09257, 0.286, 0.593, 0.3648, 0.5964, 0.3865, 0.6768, 0.3077, 0.6734, 0.2408, 0.6225, 0.286, 0.593, 0.3077, 0.6734, 0.2625, 0.7029, 0.7365, 0.7014, 0.797, 0.6711, 0.7844, 0.7303, 0.7239, 0.7605, 0.09641, 0.1399, 0.03708, 0.1462, 0.01963, 0.08878, 0.07895, 0.08251, 0.3648, 0.5964, 0.4186, 0.6274, 0.4268, 0.6869, 0.3865, 0.6768, 0.07895, 0.08251, 0.01963, 0.08878, 0.02634, 0.05087, 0.08567, 0.0446, 0.3865, 0.6768, 0.4268, 0.6869, 0.4384, 0.7356, 0.3981, 0.7255, 0.461, 0.7035, 0.5078, 0.7012, 0.4874, 0.7369, 0.4405, 0.7392, 0.6435, 0.7669, 0.7239, 0.7605, 0.7245, 0.7946, 0.6442, 0.801, 0.1535, 0.09257, 0.07895, 0.08251, 0.08567, 0.0446, 0.1291, 0.04935, 0.3077, 0.6734, 0.3865, 0.6768, 0.3981, 0.7255, 0.3193, 0.7221, 0.2625, 0.7029, 0.3077, 0.6734, 0.3193, 0.7221, 0.2741, 0.7516, 0.7239, 0.7605, 0.7844, 0.7303, 0.7694, 0.7779, 0.7245, 0.7946, 0.7245, 0.7946, 0.7694, 0.7779, 0.7688, 0.8079, 0.7187, 0.8148, 0.08567, 0.0446, 0.02634, 0.05087, 0.04364, 0.0254, 0.09383, 0.0201, 0.3981, 0.7255, 0.4384, 0.7356, 0.4366, 0.7649, 0.3881, 0.7559, 0.4405, 0.7392, 0.4874, 0.7369, 0.4933, 0.7647, 0.4428, 0.7727, 0.8088, 0.7584, 0.8815, 0.7246, 0.8834, 0.7504, 0.8219, 0.779, 0.1291, 0.04935, 0.08567, 0.0446, 0.09383, 0.0201, 0.1325, 0.01674, 0.3193, 0.7221, 0.3981, 0.7255, 0.3881, 0.7559, 0.3214, 0.753, 0.4874, 0.7369, 0.5502, 0.722, 0.5464, 0.7521, 0.4933, 0.7647, 0.4428, 0.7727, 0.4933, 0.7647, 0.4988, 0.7856, 0.4596, 0.7918, 0.8219, 0.779, 0.8834, 0.7504, 0.8844, 0.7755, 0.8367, 0.7976, 0.1325, 0.01674, 0.09383, 0.0201, 0.1014, 0.002608, 0.1314, 0.0, 0.3214, 0.753, 0.3881, 0.7559, 0.377, 0.7823, 0.3253, 0.7801, 0.4933, 0.7647, 0.5464, 0.7521, 0.54, 0.7758, 0.4988, 0.7856, 0.8834, 0.7504, 0.9317, 0.7342, 0.9219, 0.7629, 0.8844, 0.7755, 0.8212, 0.8381, 0.8219, 0.779, 0.8367, 0.7976, 0.8361, 0.8435, 0.3881, 0.7559, 0.4366, 0.7649, 0.4147, 0.7893, 0.377, 0.7823, 0.8367, 0.7976, 0.8844, 0.7755, 0.8853, 0.8058, 0.8554, 0.8197, 0.838, 0.8772, 0.8361, 0.8435, 0.855, 0.8486, 0.8562, 0.8697, 0.3253, 0.7801, 0.377, 0.7823, 0.3632, 0.8132, 0.3199, 0.7984, 0.4988, 0.7856, 0.54, 0.7758, 0.5492, 0.8029, 0.5052, 0.8087, 0.8844, 0.7755, 0.9219, 0.7629, 0.9089, 0.7979, 0.8853, 0.8058, 0.8361, 0.8435, 0.8367, 0.7976, 0.8554, 0.8197, 0.855, 0.8486, 0.377, 0.7823, 0.4147, 0.7893, 0.3868, 0.8176, 0.3632, 0.8132, 0.4596, 0.7918, 0.4988, 0.7856, 0.5052, 0.8087, 0.4806, 0.8126, 0.5052, 0.8087, 0.5492, 0.8029, 0.5553, 0.829, 0.5338, 0.8318, 0.8853, 0.8058, 0.9089, 0.7979, 0.9226, 0.8421, 0.9111, 0.8459, 0.855, 0.8486, 0.8554, 0.8197, 0.8964, 0.8527, 0.8963, 0.8668, 0.3632, 0.8132, 0.3868, 0.8176, 0.3491, 0.8275, 0.3375, 0.8253, 0.4806, 0.8126, 0.5052, 0.8087, 0.5338, 0.8318, 0.5217, 0.8337, 0.8554, 0.8197, 0.8853, 0.8058, 0.9111, 0.8459, 0.8964, 0.8527, 0.8562, 0.8697, 0.855, 0.8486, 0.8963, 0.8668, 0.8968, 0.8772, 0.3199, 0.7984, 0.3632, 0.8132, 0.3375, 0.8253, 0.3163, 0.8181, 0.5587, 0.9051, 0.5676, 0.8969, 0.5676, 0.9217, 0.562, 0.9269, 0.3375, 0.8253, 0.3491, 0.8275, 0.3368, 0.8463, 0.3295, 0.8449, 0.5217, 0.8337, 0.5338, 0.8318, 0.5417, 0.8547, 0.5341, 0.8559, 0.8964, 0.8527, 0.9111, 0.8459, 0.9171, 0.8652, 0.9078, 0.8696, 0.5518, 0.9112, 0.5587, 0.9051, 0.562, 0.9269, 0.5576, 0.9308, 0.3163, 0.8181, 0.3375, 0.8253, 0.3295, 0.8449, 0.3161, 0.8403, 0.5338, 0.8318, 0.5553, 0.829, 0.5553, 0.8529, 0.5417, 0.8547, 0.9111, 0.8459, 0.9226, 0.8421, 0.9244, 0.8628, 0.9171, 0.8652, 0.8088, 0.4799, 0.8088, 0.4799, 0.8088, 0.4799, 0.8088, 0.4799, 0.8088, 0.4799, 0.8088, 0.4799, 0.8088, 0.4799, 0.8088, 0.4799, 0.8088, 0.4799, 0.8088, 0.4799, 0.8088, 0.4799, 0.8088, 0.4799, 0.8088, 0.4799, 0.8088, 0.4799, 0.8088, 0.4799, 0.8088, 0.4799, 0.8088, 0.4799, 0.8088, 0.4799, 0.8088, 0.4799, 0.8088, 0.4799, 0.8088, 0.4799, 0.8088, 0.4799, 0.8088, 0.4799, 0.8088, 0.4799, 0.8088, 0.4799, 0.8088, 0.4799, 0.8088, 0.4799, 0.8088, 0.4799, 0.8088, 0.4799, 0.8088, 0.4799, 0.8088, 0.4799, 0.8088, 0.4799, 0.7054, 0.2313, 0.6899, 0.2203, 0.7153, 0.1713, 0.7308, 0.1822, 0.6745, 0.3088, 0.6347, 0.2809, 0.6899, 0.2203, 0.7054, 0.2313, 0.7894, 0.285, 0.7375, 0.3109, 0.73, 0.2321, 0.7574, 0.2244, 0.5437, 0.1846, 0.501, 0.2111, 0.5212, 0.1798, 0.5355, 0.1747, 0.3988, 0.244, 0.331, 0.2282, 0.327, 0.2217, 0.3586, 0.2182, 0.05297, 0.5643, 0.1169, 0.5729, 0.1074, 0.641, 0.06683, 0.6447, 0.7375, 0.3109, 0.6745, 0.3088, 0.7054, 0.2313, 0.73, 0.2321, 0.501, 0.2111, 0.4505, 0.2171, 0.4826, 0.1579, 0.5212, 0.1798, 0.7555, 0.183, 0.7308, 0.1822, 0.7505, 0.1365, 0.7751, 0.1373, 0.5212, 0.1798, 0.4826, 0.1579, 0.5208, 0.1338, 0.5594, 0.1557, 0.06683, 0.6447, 0.1074, 0.641, 0.154, 0.6792, 0.1134, 0.6829, 0.4826, 0.1579, 0.4574, 0.1436, 0.4956, 0.1194, 0.5208, 0.1338, 0.8088, 0.4799, 0.8088, 0.4799, 0.8088, 0.4799, 0.8088, 0.4799, 0.3768, 0.2176, 0.3586, 0.2182, 0.3363, 0.1668, 0.3545, 0.1662, 0.73, 0.2321, 0.7054, 0.2313, 0.7308, 0.1822, 0.7555, 0.183, 0.8088, 0.4799, 0.8088, 0.4799, 0.8088, 0.4799, 0.8088, 0.4799, 0.327, 0.2217, 0.3078, 0.2266, 0.2855, 0.1751, 0.3047, 0.1702, 0.3586, 0.2182, 0.327, 0.2217, 0.3047, 0.1702, 0.3363, 0.1668, 0.288, 0.1228, 0.2689, 0.1278, 0.2585, 0.08868, 0.2777, 0.08376, 0.3047, 0.1702, 0.2855, 0.1751, 0.2689, 0.1278, 0.288, 0.1228, 0.3363, 0.1668, 0.3047, 0.1702, 0.288, 0.1228, 0.3197, 0.1194, 0.7308, 0.1822, 0.7153, 0.1713, 0.735, 0.1256, 0.7505, 0.1365, 0.5594, 0.1557, 0.5208, 0.1338, 0.5496, 0.1063, 0.5882, 0.1282, 0.8088, 0.4799, 0.8088, 0.4799, 0.8088, 0.4799, 0.8088, 0.4799, 0.1134, 0.6829, 0.154, 0.6792, 0.1889, 0.7172, 0.1483, 0.7209, 0.5208, 0.1338, 0.4956, 0.1194, 0.5244, 0.09195, 0.5496, 0.1063, 0.8088, 0.4799, 0.8088, 0.4799, 0.8088, 0.4799, 0.8088, 0.4799, 0.3545, 0.1662, 0.3363, 0.1668, 0.3197, 0.1194, 0.3379, 0.1188, 0.3093, 0.08032, 0.2777, 0.08376, 0.2733, 0.04914, 0.3005, 0.04619, 0.3197, 0.1194, 0.288, 0.1228, 0.2777, 0.08376, 0.3093, 0.08032, 0.7505, 0.1365, 0.735, 0.1256, 0.748, 0.08747, 0.7636, 0.09838, 0.5882, 0.1282, 0.5496, 0.1063, 0.5678, 0.07909, 0.6064, 0.101, 0.8088, 0.4799, 0.8088, 0.4799, 0.8088, 0.4799, 0.8088, 0.4799, 0.1483, 0.7209, 0.1889, 0.7172, 0.2108, 0.7511, 0.1702, 0.7548, 0.5496, 0.1063, 0.5244, 0.09195, 0.5426, 0.06476, 0.5678, 0.07909, 0.8088, 0.4799, 0.8088, 0.4799, 0.8088, 0.4799, 0.8088, 0.4799, 0.3379, 0.1188, 0.3197, 0.1194, 0.3093, 0.08032, 0.3275, 0.0797, 0.7751, 0.1373, 0.7505, 0.1365, 0.7636, 0.09838, 0.7882, 0.0992, 0.7765, 0.06186, 0.7632, 0.05248, 0.7793, 0.02598, 0.7882, 0.03228, 0.7636, 0.09838, 0.748, 0.08747, 0.7632, 0.05248, 0.7765, 0.06186, 0.6064, 0.101, 0.5678, 0.07909, 0.5836, 0.0509, 0.6168, 0.0697, 0.8088, 0.4799, 0.8088, 0.4799, 0.8088, 0.4799, 0.8088, 0.4799, 0.1702, 0.7548, 0.2108, 0.7511, 0.225, 0.7842, 0.1901, 0.7874, 0.5678, 0.07909, 0.5426, 0.06476, 0.562, 0.0386, 0.5836, 0.0509, 0.8088, 0.4799, 0.8088, 0.4799, 0.8088, 0.4799, 0.8088, 0.4799, 0.2108, 0.7511, 0.229, 0.7476, 0.2406, 0.7812, 0.225, 0.7842, 0.7882, 0.0992, 0.7636, 0.09838, 0.7765, 0.06186, 0.7976, 0.06255, 0.2777, 0.08376, 0.2585, 0.08868, 0.2569, 0.05336, 0.2733, 0.04914, 0.6179, 0.03905, 0.5956, 0.02641, 0.6132, 0.004306, 0.6198, 0.008065, 0.6168, 0.0697, 0.5836, 0.0509, 0.5956, 0.02641, 0.6179, 0.03905, 0.8088, 0.4799, 0.8088, 0.4799, 0.8088, 0.4799, 0.8088, 0.4799, 0.1901, 0.7874, 0.225, 0.7842, 0.2299, 0.8115, 0.2065, 0.8137, 0.5836, 0.0509, 0.562, 0.0386, 0.5811, 0.01814, 0.5956, 0.02641, 0.8088, 0.4799, 0.8088, 0.4799, 0.8088, 0.4799, 0.8088, 0.4799, 0.225, 0.7842, 0.2406, 0.7812, 0.2404, 0.8095, 0.2299, 0.8115, 0.7976, 0.06255, 0.7765, 0.06186, 0.7882, 0.03228, 0.8024, 0.03275, 0.2733, 0.04914, 0.2569, 0.05336, 0.2647, 0.02716, 0.2757, 0.02432, 0.3005, 0.04619, 0.2733, 0.04914, 0.2757, 0.02432, 0.294, 0.02234, 0.61, 0.0009031, 0.6138, 0.0, 0.6202, 0.00166, 0.622, 0.004126, 0.6223, 0.007184, 0.6198, 0.008065, 0.6132, 0.004306, 0.6089, 0.001844, 0.8088, 0.4799, 0.8088, 0.4799, 0.8088, 0.4799, 0.8088, 0.4799, 0.2065, 0.8137, 0.2299, 0.8115, 0.2377, 0.8378, 0.2307, 0.8384, 0.5956, 0.02641, 0.5811, 0.01814, 0.6089, 0.001844, 0.6132, 0.004306, 0.8088, 0.4799, 0.8088, 0.4799, 0.8088, 0.4799, 0.8088, 0.4799, 0.2299, 0.8115, 0.2404, 0.8095, 0.2408, 0.8372, 0.2377, 0.8378, 0.8024, 0.03275, 0.7882, 0.03228, 0.8046, 0.001875, 0.8088, 0.002014, 0.2757, 0.02432, 0.2647, 0.02716, 0.2755, 0.001435, 0.2788, 0.0005898, 0.294, 0.02234, 0.2757, 0.02432, 0.2788, 0.0005898, 0.2843, 0.0, 0.7882, 0.03228, 0.7793, 0.02598, 0.8019, 0.0, 0.8046, 0.001875, 0.1474, 0.9612, 0.1115, 0.9692, 0.1239, 0.9299, 0.1452, 0.9299, 0.9424, 0.716, 0.9055, 0.6875, 0.916, 0.6519, 0.938, 0.6561, 0.01139, 0.8525, 0.03875, 0.8384, 0.05871, 0.8406, 0.06633, 0.8582, 0.05523, 0.8798, 0.02936, 0.894, 0.007185, 0.916, 0.0, 0.898, 0.9786, 0.9679, 0.9492, 0.967, 0.9593, 0.9056, 0.9816, 0.9063, 0.9647, 0.7156, 0.9424, 0.716, 0.938, 0.6561, 0.955, 0.6558, 0.1239, 0.9299, 0.1057, 0.9197, 0.1142, 0.8899, 0.1282, 0.8978, 0.9492, 0.967, 0.9317, 0.9604, 0.946, 0.9006, 0.9593, 0.9056, 1.0, 0.962, 0.9786, 0.9679, 0.9816, 0.9063, 0.9978, 0.9018, 0.02936, 0.894, 0.05523, 0.8798, 0.06633, 0.922, 0.04673, 0.9328, 0.9055, 0.6875, 0.8865, 0.6799, 0.9016, 0.6461, 0.916, 0.6519, 0.9925, 0.8635, 0.9801, 0.8669, 0.9789, 0.8324, 0.9883, 0.8298, 0.9978, 0.9018, 0.9816, 0.9063, 0.9801, 0.8669, 0.9925, 0.8635, 0.9593, 0.9056, 0.946, 0.9006, 0.9526, 0.8626, 0.9629, 0.8664, 0.938, 0.6561, 0.916, 0.6519, 0.9258, 0.613, 0.9428, 0.6162, 0.1452, 0.9299, 0.1239, 0.9299, 0.1282, 0.8978, 0.1446, 0.8978, 0.9816, 0.9063, 0.9593, 0.9056, 0.9629, 0.8664, 0.9801, 0.8669, 0.955, 0.6558, 0.938, 0.6561, 0.9428, 0.6162, 0.9559, 0.616, 0.916, 0.6519, 0.9016, 0.6461, 0.9147, 0.6085, 0.9258, 0.613, 0.9571, 0.581, 0.9472, 0.5812, 0.9548, 0.5379, 0.9647, 0.5377, 0.9629, 0.8664, 0.9526, 0.8626, 0.958, 0.8291, 0.9658, 0.832, 0.9428, 0.6162, 0.9258, 0.613, 0.9342, 0.5787, 0.9472, 0.5812, 0.1446, 0.8978, 0.1282, 0.8978, 0.1318, 0.8698, 0.1443, 0.8698, 0.9801, 0.8669, 0.9629, 0.8664, 0.9658, 0.832, 0.9789, 0.8324, 0.9559, 0.616, 0.9428, 0.6162, 0.9472, 0.5812, 0.9571, 0.581, 0.9258, 0.613, 0.9147, 0.6085, 0.9258, 0.5753, 0.9342, 0.5787, 0.1282, 0.8978, 0.1142, 0.8899, 0.1212, 0.8638, 0.1318, 0.8698, 0.9796, 0.7904, 0.9665, 0.79, 0.9737, 0.765, 0.982, 0.7653, 0.9342, 0.5787, 0.9258, 0.5753, 0.9334, 0.532, 0.9419, 0.5354, 0.4679, 0.9405, 0.4559, 0.9458, 0.4391, 0.9159, 0.4511, 0.9106, 0.9883, 0.8298, 0.9789, 0.8324, 0.9796, 0.7904, 0.9891, 0.7877, 0.9338, 0.4497, 0.9228, 0.448, 0.9228, 0.4154, 0.9338, 0.4171, 0.9472, 0.5812, 0.9342, 0.5787, 0.9419, 0.5354, 0.9548, 0.5379, 0.1443, 0.8698, 0.1318, 0.8698, 0.1349, 0.8384, 0.1474, 0.8384, 0.9789, 0.8324, 0.9658, 0.832, 0.9665, 0.79, 0.9796, 0.7904, 0.9881, 0.7636, 0.982, 0.7653, 0.9839, 0.7472, 0.9899, 0.7455, 0.9647, 0.5377, 0.9548, 0.5379, 0.947, 0.5149, 0.9534, 0.5148, 0.9419, 0.5354, 0.9334, 0.532, 0.9333, 0.5111, 0.9387, 0.5133, 0.4511, 0.9106, 0.4391, 0.9159, 0.4423, 0.8978, 0.45, 0.8944, 0.9891, 0.7877, 0.9796, 0.7904, 0.982, 0.7653, 0.9881, 0.7636, 0.9665, 0.79, 0.9587, 0.787, 0.9687, 0.7632, 0.9737, 0.765, 0.9548, 0.5379, 0.9419, 0.5354, 0.9387, 0.5133, 0.947, 0.5149, 0.4613, 0.9117, 0.4511, 0.9106, 0.45, 0.8944, 0.4565, 0.8951, 0.4543, 0.8861, 0.4526, 0.8808, 0.4663, 0.8566, 0.4679, 0.8618, 0.9737, 0.765, 0.9687, 0.7632, 0.9705, 0.7451, 0.9755, 0.747, 0.947, 0.5149, 0.9387, 0.5133, 0.9383, 0.4955, 0.9466, 0.4971, 0.4565, 0.8951, 0.45, 0.8944, 0.4461, 0.8801, 0.4526, 0.8808, 0.982, 0.7653, 0.9737, 0.765, 0.9755, 0.747, 0.9839, 0.7472, 0.9534, 0.5148, 0.947, 0.5149, 0.9466, 0.4971, 0.9529, 0.497, 0.9387, 0.5133, 0.9333, 0.5111, 0.9329, 0.4934, 0.9383, 0.4955, 0.45, 0.8944, 0.4423, 0.8978, 0.4384, 0.8835, 0.4461, 0.8801, 0.7579, 0.9288, 0.7519, 0.9294, 0.7476, 0.9242, 0.7481, 0.9162, 0.7523, 0.9096, 0.7581, 0.9092, 0.7623, 0.9145, 0.7623, 0.9217, 0.4461, 0.8801, 0.4384, 0.8835, 0.452, 0.8593, 0.4597, 0.8559, 0.9899, 0.7455, 0.9839, 0.7472, 0.9939, 0.7267, 1.0, 0.7251, 0.9755, 0.747, 0.9705, 0.7451, 0.9805, 0.7246, 0.9855, 0.7265, 0.9466, 0.4971, 0.9383, 0.4955, 0.9177, 0.4799, 0.926, 0.4815, 0.4526, 0.8808, 0.4461, 0.8801, 0.4597, 0.8559, 0.4663, 0.8566, 0.9839, 0.7472, 0.9755, 0.747, 0.9855, 0.7265, 0.9939, 0.7267, 0.9529, 0.497, 0.9466, 0.4971, 0.926, 0.4815, 0.9323, 0.4814, 0.6167, 0.9283, 0.6032, 0.9268, 0.6009, 0.9052, 0.6095, 0.9061, 0.8841, 0.8772, 0.8981, 0.8776, 0.8981, 0.9025, 0.8893, 0.9022, 0.9136, 0.9197, 0.8981, 0.9158, 0.9081, 0.8918, 0.9179, 0.8942, 0.8549, 0.8772, 0.8704, 0.8785, 0.8646, 0.9044, 0.8548, 0.9036, 0.6032, 0.9268, 0.5882, 0.9283, 0.5914, 0.9061, 0.6009, 0.9052, 0.8704, 0.8813, 0.8841, 0.8772, 0.8893, 0.9022, 0.8806, 0.9048, 0.9253, 0.9196, 0.9136, 0.9197, 0.9179, 0.8942, 0.9253, 0.8941, 0.8432, 0.8806, 0.8549, 0.8772, 0.8548, 0.9036, 0.8474, 0.9058, 0.9179, 0.8942, 0.9081, 0.8918, 0.9173, 0.8772, 0.9193, 0.8777, 0.8548, 0.9036, 0.8646, 0.9044, 0.8589, 0.9209, 0.8568, 0.9207, 0.6009, 0.9052, 0.5914, 0.9061, 0.5974, 0.8948, 0.5994, 0.8946, 0.8806, 0.9048, 0.8893, 0.9022, 0.8917, 0.9189, 0.8899, 0.9194, 0.9253, 0.8941, 0.9179, 0.8942, 0.9193, 0.8777, 0.9209, 0.8777, 0.8474, 0.9058, 0.8548, 0.9036, 0.8568, 0.9207, 0.8553, 0.9212, 0.8646, 0.9044, 0.8704, 0.9078, 0.8601, 0.9216, 0.8589, 0.9209, 0.8893, 0.9022, 0.8981, 0.9025, 0.8935, 0.9189, 0.8917, 0.9189, 0.5899, 0.8851, 0.5882, 0.8719, 0.604, 0.8623, 0.6051, 0.8707, 0.8316, 0.9203, 0.8168, 0.9157, 0.8265, 0.8928, 0.8359, 0.8957, 0.4289, 0.8828, 0.4126, 0.8828, 0.4167, 0.8589, 0.427, 0.8589, 0.6022, 0.8946, 0.5899, 0.8851, 0.6051, 0.8707, 0.6129, 0.8767, 0.9055, 0.4497, 0.9204, 0.4521, 0.9204, 0.4702, 0.911, 0.4687, 0.8432, 0.919, 0.8316, 0.9203, 0.8359, 0.8957, 0.8432, 0.8949, 0.8168, 0.9157, 0.8088, 0.9088, 0.8215, 0.8884, 0.8265, 0.8928, 0.6168, 0.8946, 0.6022, 0.8946, 0.6129, 0.8767, 0.6221, 0.8767, 0.427, 0.8589, 0.4167, 0.8589, 0.4209, 0.8463, 0.423, 0.8463, 0.6129, 0.8767, 0.6051, 0.8707, 0.618, 0.8607, 0.6197, 0.8619, 0.604, 0.8623, 0.6091, 0.8559, 0.6189, 0.8576, 0.6178, 0.859, 0.8432, 0.8949, 0.8359, 0.8957, 0.8371, 0.8787, 0.8386, 0.8786, 0.8265, 0.8928, 0.8215, 0.8884, 0.8341, 0.8772, 0.8351, 0.8781, 0.6221, 0.8767, 0.6129, 0.8767, 0.6197, 0.8619, 0.6216, 0.8619, 0.6051, 0.8707, 0.604, 0.8623, 0.6178, 0.859, 0.618, 0.8607, 0.8359, 0.8957, 0.8265, 0.8928, 0.8351, 0.8781, 0.8371, 0.8787, 0.188, 0.972, 0.1538, 0.9696, 0.1657, 0.9302, 0.187, 0.9299, 0.859, 0.7246, 0.8222, 0.7074, 0.8377, 0.6519, 0.8598, 0.6561, 0.7127, 0.8257, 0.7386, 0.8148, 0.7585, 0.8171, 0.7661, 0.8347, 0.755, 0.8563, 0.7292, 0.8705, 0.7002, 0.8772, 0.6925, 0.8625, 0.9525, 0.2433, 0.9231, 0.2424, 0.9331, 0.181, 0.9554, 0.1817, 0.8865, 0.7156, 0.859, 0.7246, 0.8598, 0.6561, 0.8768, 0.6558, 0.1657, 0.9302, 0.1474, 0.9202, 0.1554, 0.8903, 0.1696, 0.898, 0.9231, 0.2424, 0.9055, 0.2358, 0.9198, 0.176, 0.9331, 0.181, 0.9738, 0.2374, 0.9525, 0.2433, 0.9554, 0.1817, 0.9716, 0.1772, 0.7292, 0.8705, 0.755, 0.8563, 0.7661, 0.8985, 0.7465, 0.9092, 0.8222, 0.7074, 0.8088, 0.6993, 0.8234, 0.6461, 0.8377, 0.6519, 0.9664, 0.1389, 0.9539, 0.1423, 0.9527, 0.1078, 0.9622, 0.1052, 0.9716, 0.1772, 0.9554, 0.1817, 0.9539, 0.1423, 0.9664, 0.1389, 0.9331, 0.181, 0.9198, 0.176, 0.9265, 0.138, 0.9367, 0.1418, 0.8598, 0.6561, 0.8377, 0.6519, 0.8476, 0.613, 0.8646, 0.6162, 0.187, 0.9299, 0.1657, 0.9302, 0.1696, 0.898, 0.1859, 0.8978, 0.9554, 0.1817, 0.9331, 0.181, 0.9367, 0.1418, 0.9539, 0.1423, 0.8768, 0.6558, 0.8598, 0.6561, 0.8646, 0.6162, 0.8777, 0.616, 0.8377, 0.6519, 0.8234, 0.6461, 0.8365, 0.6085, 0.8476, 0.613, 0.8789, 0.581, 0.869, 0.5812, 0.8766, 0.5379, 0.8865, 0.5377, 0.9367, 0.1418, 0.9265, 0.138, 0.9318, 0.1045, 0.9396, 0.1074, 0.8646, 0.6162, 0.8476, 0.613, 0.856, 0.5787, 0.869, 0.5812, 0.1859, 0.8978, 0.1696, 0.898, 0.1729, 0.87, 0.1853, 0.8698, 0.9539, 0.1423, 0.9367, 0.1418, 0.9396, 0.1074, 0.9527, 0.1078, 0.8777, 0.616, 0.8646, 0.6162, 0.869, 0.5812, 0.8789, 0.581, 0.8476, 0.613, 0.8365, 0.6085, 0.8476, 0.5753, 0.856, 0.5787, 0.1696, 0.898, 0.1554, 0.8903, 0.1621, 0.8641, 0.1729, 0.87, 0.9534, 0.06574, 0.9404, 0.06535, 0.9475, 0.04042, 0.9559, 0.04068, 0.856, 0.5787, 0.8476, 0.5753, 0.8552, 0.532, 0.8637, 0.5354, 0.4973, 0.9405, 0.4854, 0.9458, 0.4686, 0.9159, 0.4805, 0.9106, 0.9622, 0.1052, 0.9527, 0.1078, 0.9534, 0.06574, 0.9629, 0.06314, 0.7035, 0.9435, 0.6925, 0.9418, 0.6925, 0.9092, 0.7035, 0.9109, 0.869, 0.5812, 0.856, 0.5787, 0.8637, 0.5354, 0.8766, 0.5379, 0.1853, 0.8698, 0.1729, 0.87, 0.1755, 0.8386, 0.188, 0.8384, 0.9527, 0.1078, 0.9396, 0.1074, 0.9404, 0.06535, 0.9534, 0.06574, 0.962, 0.03901, 0.9559, 0.04068, 0.9577, 0.0226, 0.9638, 0.02093, 0.8865, 0.5377, 0.8766, 0.5379, 0.8688, 0.5149, 0.8752, 0.5148, 0.8637, 0.5354, 0.8552, 0.532, 0.8551, 0.5111, 0.8605, 0.5133, 0.4805, 0.9106, 0.4686, 0.9159, 0.4718, 0.8978, 0.4794, 0.8944, 0.9629, 0.06314, 0.9534, 0.06574, 0.9559, 0.04068, 0.962, 0.03901, 0.9404, 0.06535, 0.9326, 0.06243, 0.9425, 0.03855, 0.9475, 0.04042, 0.8766, 0.5379, 0.8637, 0.5354, 0.8605, 0.5133, 0.8688, 0.5149, 0.4908, 0.9117, 0.4805, 0.9106, 0.4794, 0.8944, 0.486, 0.8951, 0.4837, 0.8861, 0.4821, 0.8808, 0.4957, 0.8566, 0.4973, 0.8618, 0.9475, 0.04042, 0.9425, 0.03855, 0.9443, 0.02048, 0.9493, 0.02235, 0.8688, 0.5149, 0.8605, 0.5133, 0.8601, 0.4955, 0.8684, 0.4971, 0.486, 0.8951, 0.4794, 0.8944, 0.4756, 0.8801, 0.4821, 0.8808, 0.9559, 0.04068, 0.9475, 0.04042, 0.9493, 0.02235, 0.9577, 0.0226, 0.8752, 0.5148, 0.8688, 0.5149, 0.8684, 0.4971, 0.8747, 0.497, 0.8605, 0.5133, 0.8551, 0.5111, 0.8547, 0.4934, 0.8601, 0.4955, 0.4794, 0.8944, 0.4718, 0.8978, 0.4679, 0.8835, 0.4756, 0.8801, 0.7286, 0.9288, 0.7225, 0.9294, 0.7182, 0.9242, 0.7187, 0.9162, 0.723, 0.9096, 0.7287, 0.9092, 0.7329, 0.9145, 0.7329, 0.9217, 0.4756, 0.8801, 0.4679, 0.8835, 0.4815, 0.8593, 0.4892, 0.8559, 0.9638, 0.02093, 0.9577, 0.0226, 0.9678, 0.002123, 0.9738, 0.0004528, 0.9493, 0.02235, 0.9443, 0.02048, 0.9544, 0.0, 0.9594, 0.00187, 0.8684, 0.4971, 0.8601, 0.4955, 0.8395, 0.4799, 0.8478, 0.4815, 0.4821, 0.8808, 0.4756, 0.8801, 0.4892, 0.8559, 0.4957, 0.8566, 0.9577, 0.0226, 0.9493, 0.02235, 0.9594, 0.00187, 0.9678, 0.002123, 0.8747, 0.497, 0.8684, 0.4971, 0.8478, 0.4815, 0.8541, 0.4814, 0.8963, 0.2921, 0.8745, 0.2904, 0.88, 0.2421, 0.9055, 0.2441, 0.358, 0.8732, 0.3894, 0.8763, 0.3917, 0.9193, 0.3551, 0.9157, 0.2008, 0.9002, 0.2275, 0.8981, 0.2339, 0.9325, 0.2026, 0.935, 0.641, 0.9388, 0.6689, 0.9497, 0.658, 0.9915, 0.6254, 0.9787, 0.843, 0.2941, 0.8203, 0.3017, 0.8166, 0.2553, 0.8431, 0.2464, 0.641, 0.9388, 0.6223, 0.916, 0.6394, 0.8884, 0.6523, 0.9042, 0.8745, 0.2904, 0.843, 0.2941, 0.8431, 0.2464, 0.88, 0.2421, 0.7139, 0.9288, 0.7078, 0.9294, 0.7035, 0.9242, 0.704, 0.9162, 0.7083, 0.9096, 0.714, 0.9092, 0.7182, 0.9145, 0.7182, 0.9217, 0.3894, 0.8763, 0.4126, 0.8715, 0.4126, 0.9171, 0.3917, 0.9193, 0.5882, 0.8969, 0.558, 0.8879, 0.5518, 0.8559, 0.5882, 0.8591, 0.4126, 0.8828, 0.4299, 0.8874, 0.4299, 0.9171, 0.4163, 0.9135, 0.4126, 0.8715, 0.3894, 0.8763, 0.382, 0.8496, 0.398, 0.8463, 0.2275, 0.8981, 0.2008, 0.9002, 0.2055, 0.8792, 0.2239, 0.8777, 0.843, 0.2941, 0.8745, 0.2904, 0.8604, 0.3231, 0.8387, 0.3256, 0.6689, 0.9497, 0.641, 0.9388, 0.6523, 0.9042, 0.6715, 0.9117, 0.3894, 0.8763, 0.358, 0.8732, 0.3604, 0.8474, 0.382, 0.8496, 0.8203, 0.3017, 0.843, 0.2941, 0.8387, 0.3256, 0.823, 0.3308, 0.6925, 0.9404, 0.6689, 0.9497, 0.6715, 0.9117, 0.6878, 0.9052, 0.8088, 0.3705, 0.8211, 0.3664, 0.8281, 0.3989, 0.8186, 0.402, 0.2239, 0.8777, 0.2055, 0.8792, 0.2125, 0.8396, 0.227, 0.8384, 0.8387, 0.3256, 0.8604, 0.3231, 0.8382, 0.3644, 0.8211, 0.3664, 0.6715, 0.9117, 0.6523, 0.9042, 0.6598, 0.8579, 0.6749, 0.8638, 0.2384, 0.887, 0.2239, 0.8777, 0.227, 0.8384, 0.2384, 0.8457, 0.2055, 0.8792, 0.188, 0.8914, 0.1988, 0.8491, 0.2125, 0.8396, 0.6878, 0.9052, 0.6715, 0.9117, 0.6749, 0.8638, 0.6877, 0.8587, 0.6523, 0.9042, 0.6394, 0.8884, 0.6497, 0.8455, 0.6598, 0.8579, 0.789, 0.926, 0.776, 0.9271, 0.7781, 0.8998, 0.7864, 0.8991, 0.8382, 0.3644, 0.8499, 0.3653, 0.8502, 0.3981, 0.8412, 0.3973, 0.6598, 0.8579, 0.6497, 0.8455, 0.6651, 0.8259, 0.6729, 0.8354, 0.8055, 0.9536, 0.7937, 0.9585, 0.789, 0.926, 0.7981, 0.9223, 0.7767, 0.96, 0.7661, 0.9574, 0.7679, 0.9252, 0.776, 0.9271, 0.8211, 0.3664, 0.8382, 0.3644, 0.8412, 0.3973, 0.8281, 0.3989, 0.6749, 0.8638, 0.6598, 0.8579, 0.6729, 0.8354, 0.6845, 0.8399, 0.7937, 0.9585, 0.7767, 0.96, 0.776, 0.9271, 0.789, 0.926, 0.7923, 0.8967, 0.7864, 0.8991, 0.7879, 0.8684, 0.7938, 0.8661, 0.8186, 0.402, 0.8281, 0.3989, 0.8385, 0.4229, 0.8325, 0.4249, 0.8412, 0.3973, 0.8502, 0.3981, 0.8527, 0.4224, 0.8469, 0.4219, 0.6729, 0.8354, 0.6651, 0.8259, 0.6801, 0.8148, 0.6851, 0.8209, 0.7981, 0.9223, 0.789, 0.926, 0.7864, 0.8991, 0.7923, 0.8967, 0.776, 0.9271, 0.7679, 0.9252, 0.7729, 0.8985, 0.7781, 0.8998, 0.8281, 0.3989, 0.8412, 0.3973, 0.8469, 0.4219, 0.8385, 0.4229, 0.6845, 0.8399, 0.6729, 0.8354, 0.6851, 0.8209, 0.6925, 0.8238, 0.8612, 0.4473, 0.867, 0.4478, 0.8808, 0.4696, 0.875, 0.4691, 0.7781, 0.8998, 0.7729, 0.8985, 0.7744, 0.8679, 0.7796, 0.8692, 0.8385, 0.4229, 0.8469, 0.4219, 0.8612, 0.4473, 0.8528, 0.4483, 0.5246, 0.9355, 0.518, 0.9364, 0.51, 0.9116, 0.5166, 0.9107, 0.7864, 0.8991, 0.7781, 0.8998, 0.7796, 0.8692, 0.7879, 0.8684, 0.8325, 0.4249, 0.8385, 0.4229, 0.8528, 0.4483, 0.8468, 0.4503, 0.8469, 0.4219, 0.8527, 0.4224, 0.867, 0.4478, 0.8612, 0.4473, 0.518, 0.9364, 0.5114, 0.9416, 0.5034, 0.9167, 0.51, 0.9116, 0.7956, 0.8389, 0.7898, 0.8413, 0.7997, 0.8172, 0.8055, 0.8148, 0.51, 0.9116, 0.5034, 0.9167, 0.4973, 0.894, 0.504, 0.8888, 0.7938, 0.8661, 0.7879, 0.8684, 0.7898, 0.8413, 0.7956, 0.8389, 0.7796, 0.8692, 0.7744, 0.8679, 0.7762, 0.8408, 0.7814, 0.8421, 0.8528, 0.4483, 0.8612, 0.4473, 0.875, 0.4691, 0.8666, 0.4701, 0.5166, 0.9107, 0.51, 0.9116, 0.504, 0.8888, 0.5105, 0.8879, 0.7879, 0.8684, 0.7796, 0.8692, 0.7814, 0.8421, 0.7898, 0.8413, 0.8468, 0.4503, 0.8528, 0.4483, 0.8666, 0.4701, 0.8606, 0.4721, 0.7814, 0.8421, 0.7762, 0.8408, 0.7862, 0.8167, 0.7913, 0.818, 0.8666, 0.4701, 0.875, 0.4691, 0.9055, 0.4769, 0.8971, 0.4779, 0.5105, 0.8879, 0.504, 0.8888, 0.5152, 0.8567, 0.5217, 0.8559, 0.7898, 0.8413, 0.7814, 0.8421, 0.7913, 0.818, 0.7997, 0.8172, 0.8606, 0.4721, 0.8666, 0.4701, 0.8971, 0.4779, 0.8911, 0.4799, 0.5133, 0.8927, 0.5105, 0.8879, 0.5217, 0.8559, 0.5246, 0.8606, 0.504, 0.8888, 0.4973, 0.894, 0.5086, 0.8619, 0.5152, 0.8567, 0.8963, 0.05434, 0.8745, 0.05263, 0.88, 0.004281, 0.9055, 0.006275, 0.3508, 0.8934, 0.3196, 0.8894, 0.3185, 0.8463, 0.3551, 0.851, 0.2536, 0.9082, 0.2803, 0.906, 0.2867, 0.9404, 0.2554, 0.9429, 0.9534, 0.2861, 0.9235, 0.2872, 0.9168, 0.2446, 0.9519, 0.2433, 0.843, 0.05629, 0.8203, 0.06389, 0.8166, 0.01745, 0.8415, 0.0, 0.9534, 0.2861, 0.9796, 0.2996, 0.9749, 0.3317, 0.9568, 0.3224, 0.8745, 0.05263, 0.843, 0.05629, 0.8415, 0.0, 0.88, 0.004281, 0.7433, 0.9288, 0.7372, 0.9294, 0.7329, 0.9242, 0.7334, 0.9162, 0.7377, 0.9096, 0.7434, 0.9092, 0.7476, 0.9145, 0.7476, 0.9217, 0.3196, 0.8894, 0.2963, 0.8934, 0.2912, 0.851, 0.3185, 0.8463, 0.9796, 0.2996, 0.9534, 0.2861, 0.9519, 0.2433, 0.9826, 0.2591, 0.9055, 0.4154, 0.9228, 0.42, 0.9228, 0.4497, 0.9092, 0.4461, 0.2963, 0.8934, 0.3196, 0.8894, 0.3262, 0.9163, 0.3101, 0.9191, 0.2803, 0.906, 0.2536, 0.9082, 0.2583, 0.8871, 0.2767, 0.8856, 0.843, 0.05629, 0.8745, 0.05263, 0.8604, 0.08526, 0.8387, 0.08778, 0.9235, 0.2872, 0.9534, 0.2861, 0.9568, 0.3224, 0.9362, 0.3232, 0.3196, 0.8894, 0.3508, 0.8934, 0.3477, 0.9191, 0.3262, 0.9163, 0.8203, 0.06389, 0.843, 0.05629, 0.8387, 0.08778, 0.823, 0.09302, 0.9055, 0.3051, 0.9235, 0.2872, 0.9362, 0.3232, 0.9238, 0.3355, 0.8088, 0.1327, 0.8211, 0.1286, 0.8281, 0.1611, 0.8186, 0.1642, 0.2767, 0.8856, 0.2583, 0.8871, 0.2653, 0.8475, 0.2798, 0.8463, 0.8387, 0.08778, 0.8604, 0.08526, 0.8382, 0.1266, 0.8211, 0.1286, 0.9362, 0.3232, 0.9568, 0.3224, 0.9684, 0.3678, 0.9521, 0.3684, 0.2912, 0.8949, 0.2767, 0.8856, 0.2798, 0.8463, 0.2912, 0.8536, 0.2583, 0.8871, 0.2408, 0.8993, 0.2516, 0.8571, 0.2653, 0.8475, 0.9238, 0.3355, 0.9362, 0.3232, 0.9521, 0.3684, 0.9424, 0.3781, 0.9568, 0.3224, 0.9749, 0.3317, 0.9826, 0.3751, 0.9684, 0.3678, 0.08921, 0.9495, 0.07618, 0.9507, 0.07827, 0.9233, 0.08662, 0.9226, 0.8382, 0.1266, 0.8499, 0.1275, 0.8502, 0.1603, 0.8412, 0.1595, 0.9684, 0.3678, 0.9826, 0.3751, 0.9761, 0.3993, 0.9653, 0.3937, 0.1057, 0.9772, 0.09384, 0.982, 0.08921, 0.9495, 0.09831, 0.9458, 0.07687, 0.9835, 0.06633, 0.981, 0.0681, 0.9487, 0.07618, 0.9507, 0.8211, 0.1286, 0.8382, 0.1266, 0.8412, 0.1595, 0.8281, 0.1611, 0.9521, 0.3684, 0.9684, 0.3678, 0.9653, 0.3937, 0.9528, 0.3942, 0.09384, 0.982, 0.07687, 0.9835, 0.07618, 0.9507, 0.08921, 0.9495, 0.09246, 0.9202, 0.08662, 0.9226, 0.0881, 0.892, 0.09394, 0.8896, 0.8186, 0.1642, 0.8281, 0.1611, 0.8385, 0.1851, 0.8325, 0.1871, 0.8412, 0.1595, 0.8502, 0.1603, 0.8527, 0.1846, 0.8469, 0.1841, 0.9653, 0.3937, 0.9761, 0.3993, 0.9668, 0.4154, 0.9598, 0.4118, 0.09831, 0.9458, 0.08921, 0.9495, 0.08662, 0.9226, 0.09246, 0.9202, 0.07618, 0.9507, 0.0681, 0.9487, 0.07309, 0.9221, 0.07827, 0.9233, 0.8281, 0.1611, 0.8412, 0.1595, 0.8469, 0.1841, 0.8385, 0.1851, 0.9528, 0.3942, 0.9653, 0.3937, 0.9598, 0.4118, 0.9519, 0.4121, 0.8612, 0.2095, 0.867, 0.21, 0.8808, 0.2318, 0.875, 0.2313, 0.07827, 0.9233, 0.07309, 0.9221, 0.07458, 0.8915, 0.07976, 0.8927, 0.8385, 0.1851, 0.8469, 0.1841, 0.8612, 0.2095, 0.8528, 0.2105, 0.5518, 0.9355, 0.5453, 0.9364, 0.5372, 0.9116, 0.5438, 0.9107, 0.08662, 0.9226, 0.07827, 0.9233, 0.07976, 0.8927, 0.0881, 0.892, 0.8325, 0.1871, 0.8385, 0.1851, 0.8528, 0.2105, 0.8468, 0.2125, 0.8469, 0.1841, 0.8527, 0.1846, 0.867, 0.21, 0.8612, 0.2095, 0.5453, 0.9364, 0.5386, 0.9416, 0.5306, 0.9167, 0.5372, 0.9116, 0.09578, 0.8625, 0.08995, 0.8649, 0.09988, 0.8408, 0.1057, 0.8384, 0.5372, 0.9116, 0.5306, 0.9167, 0.5246, 0.894, 0.5312, 0.8888, 0.09394, 0.8896, 0.0881, 0.892, 0.08995, 0.8649, 0.09578, 0.8625, 0.07976, 0.8927, 0.07458, 0.8915, 0.07642, 0.8643, 0.0816, 0.8656, 0.8528, 0.2105, 0.8612, 0.2095, 0.875, 0.2313, 0.8666, 0.2323, 0.5438, 0.9107, 0.5372, 0.9116, 0.5312, 0.8888, 0.5377, 0.8879, 0.0881, 0.892, 0.07976, 0.8927, 0.0816, 0.8656, 0.08995, 0.8649, 0.8468, 0.2125, 0.8528, 0.2105, 0.8666, 0.2323, 0.8606, 0.2343, 0.0816, 0.8656, 0.07642, 0.8643, 0.08635, 0.8403, 0.09153, 0.8415, 0.8666, 0.2323, 0.875, 0.2313, 0.9055, 0.2391, 0.8971, 0.2401, 0.5377, 0.8879, 0.5312, 0.8888, 0.5424, 0.8567, 0.549, 0.8559, 0.08995, 0.8649, 0.0816, 0.8656, 0.09153, 0.8415, 0.09988, 0.8408, 0.8606, 0.2343, 0.8666, 0.2323, 0.8971, 0.2401, 0.8911, 0.2421, 0.5406, 0.8927, 0.5377, 0.8879, 0.549, 0.8559, 0.5518, 0.8606, 0.5312, 0.8888, 0.5246, 0.894, 0.5358, 0.8619, 0.5424, 0.8567])
me_plane_001.use_remesh_fix_poles = True
me_plane_001.use_remesh_preserve_attributes = False
me_plane_001.update()

# ---- objects
ob_fox = bpy.data.objects.new('fox', me_plane_001)

# ---- transforms, parenting, visibility, modifiers, constraints
ob_fox.location = (0.0, 0.0, 0.0)

# ---- collection membership
col_collection.objects.link(ob_fox)

# ---- scene / render settings (as saved in the file)
scene.frame_start = 1; scene.frame_end = 250; scene.frame_set(90)
scene.render.engine = 'BLENDER_EEVEE_NEXT'
scene.cycles.sampling_pattern = 'TABULATED_SOBOL'
scene.cycles.use_light_tree = False
scene.view_settings.view_transform = 'Filmic'
bpy.context.view_layer.update()

# ---- added for rendering (the .blend has no active camera and no usable light): camera, sun
cam_auto = bpy.data.cameras.new('AutoCamera')
cam_auto.lens = 50.0
cam_auto.sensor_width = 36.0
cam_auto.clip_end = 1000.0
ob_auto_camera = bpy.data.objects.new('AutoCamera', cam_auto)
scene.collection.objects.link(ob_auto_camera)
ob_auto_camera.location = (24.7839, -30.6392, 16.5226)
ob_auto_camera.rotation_euler = (1.09748, -7.21219e-08, 0.694738)
scene.camera = ob_auto_camera
light_auto_sun = bpy.data.lights.new('AutoSun', 'SUN')
light_auto_sun.energy = 3.0
light_auto_sun.angle = 0.0523599
ob_auto_sun = bpy.data.objects.new('AutoSun', light_auto_sun)
scene.collection.objects.link(ob_auto_sun)
ob_auto_sun.rotation_euler = (0.872665, 0.174533, 0.523599)
bpy.context.view_layer.update()
